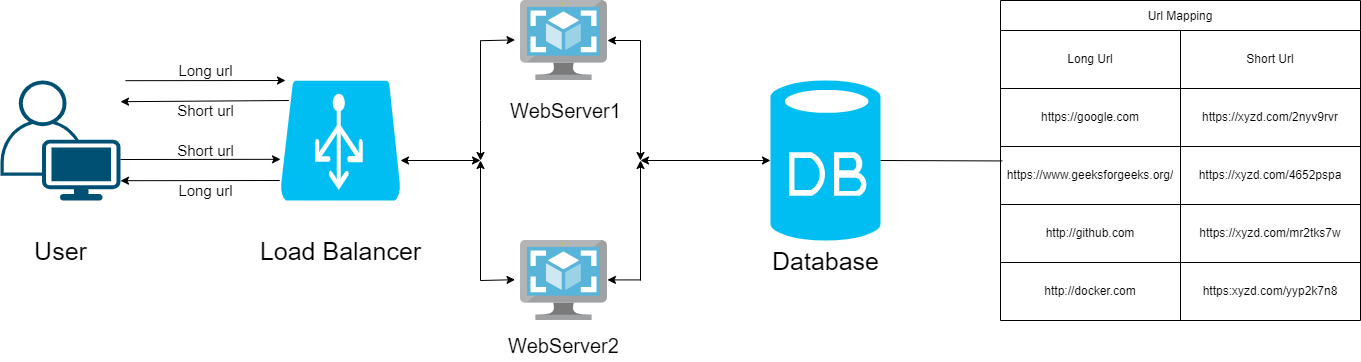

The diagram above was exported from draw.io. Its source (the exported page's mxGraphModel, read from the mxfile embedded in the PNG):
<mxGraphModel dx="2333" dy="687" grid="1" gridSize="10" guides="1" tooltips="1" connect="1" arrows="1" fold="1" page="1" pageScale="1" pageWidth="850" pageHeight="1100" math="0" shadow="0">
  <root>
    <mxCell id="0" />
    <mxCell id="1" parent="0" />
    <mxCell id="Njl4A7_utGf3pksuTPt6-3" value="" style="points=[[0.35,0,0],[0.98,0.51,0],[1,0.71,0],[0.67,1,0],[0,0.795,0],[0,0.65,0]];verticalLabelPosition=bottom;sketch=0;html=1;verticalAlign=top;aspect=fixed;align=center;pointerEvents=1;shape=mxgraph.cisco19.user;fillColor=#005073;strokeColor=none;" parent="1" vertex="1">
      <mxGeometry x="-640" y="400" width="120" height="120" as="geometry" />
    </mxCell>
    <mxCell id="Njl4A7_utGf3pksuTPt6-4" value="" style="verticalLabelPosition=bottom;html=1;verticalAlign=top;align=center;strokeColor=none;fillColor=#00BEF2;shape=mxgraph.azure.azure_load_balancer;" parent="1" vertex="1">
      <mxGeometry x="-360" y="400" width="120" height="120" as="geometry" />
    </mxCell>
    <mxCell id="Njl4A7_utGf3pksuTPt6-8" value="" style="sketch=0;aspect=fixed;html=1;points=[];align=center;image;fontSize=12;image=img/lib/mscae/VM_Images.svg;" parent="1" vertex="1">
      <mxGeometry x="-120" y="320" width="86.96" height="80" as="geometry" />
    </mxCell>
    <mxCell id="Njl4A7_utGf3pksuTPt6-11" value="" style="sketch=0;aspect=fixed;html=1;points=[];align=center;image;fontSize=12;image=img/lib/mscae/VM_Images.svg;" parent="1" vertex="1">
      <mxGeometry x="-120" y="560" width="86.96" height="80" as="geometry" />
    </mxCell>
    <mxCell id="Njl4A7_utGf3pksuTPt6-13" value="" style="verticalLabelPosition=bottom;html=1;verticalAlign=top;align=center;strokeColor=none;fillColor=#00BEF2;shape=mxgraph.azure.database;" parent="1" vertex="1">
      <mxGeometry x="130" y="400" width="110" height="160" as="geometry" />
    </mxCell>
    <mxCell id="Njl4A7_utGf3pksuTPt6-29" value="" style="endArrow=classic;startArrow=classic;html=1;rounded=0;" parent="1" edge="1">
      <mxGeometry width="50" height="50" relative="1" as="geometry">
        <mxPoint x="-240" y="480" as="sourcePoint" />
        <mxPoint x="-160" y="480" as="targetPoint" />
      </mxGeometry>
    </mxCell>
    <mxCell id="Njl4A7_utGf3pksuTPt6-31" value="" style="endArrow=classic;html=1;rounded=0;" parent="1" edge="1">
      <mxGeometry width="50" height="50" relative="1" as="geometry">
        <mxPoint x="-160" y="600" as="sourcePoint" />
        <mxPoint x="-160" y="480" as="targetPoint" />
        <Array as="points" />
      </mxGeometry>
    </mxCell>
    <mxCell id="Njl4A7_utGf3pksuTPt6-32" value="" style="endArrow=classic;html=1;rounded=0;entryX=-0.063;entryY=0.49;entryDx=0;entryDy=0;entryPerimeter=0;" parent="1" target="Njl4A7_utGf3pksuTPt6-11" edge="1">
      <mxGeometry width="50" height="50" relative="1" as="geometry">
        <mxPoint x="-160" y="600" as="sourcePoint" />
        <mxPoint x="-110" y="550" as="targetPoint" />
      </mxGeometry>
    </mxCell>
    <mxCell id="Njl4A7_utGf3pksuTPt6-33" value="" style="endArrow=classic;html=1;rounded=0;" parent="1" edge="1">
      <mxGeometry width="50" height="50" relative="1" as="geometry">
        <mxPoint x="-160" y="360" as="sourcePoint" />
        <mxPoint x="-160" y="480" as="targetPoint" />
        <Array as="points">
          <mxPoint x="-160" y="440" />
        </Array>
      </mxGeometry>
    </mxCell>
    <mxCell id="Njl4A7_utGf3pksuTPt6-34" value="" style="endArrow=classic;html=1;rounded=0;entryX=-0.063;entryY=0.49;entryDx=0;entryDy=0;entryPerimeter=0;" parent="1" edge="1">
      <mxGeometry width="50" height="50" relative="1" as="geometry">
        <mxPoint x="-160" y="360.21000000000004" as="sourcePoint" />
        <mxPoint x="-125.47847999999999" y="359.4100000000001" as="targetPoint" />
      </mxGeometry>
    </mxCell>
    <mxCell id="Njl4A7_utGf3pksuTPt6-36" value="" style="endArrow=classic;html=1;rounded=0;" parent="1" edge="1">
      <mxGeometry width="50" height="50" relative="1" as="geometry">
        <mxPoint y="360" as="sourcePoint" />
        <mxPoint x="-33.039999999999964" y="360" as="targetPoint" />
        <Array as="points" />
      </mxGeometry>
    </mxCell>
    <mxCell id="Njl4A7_utGf3pksuTPt6-37" value="" style="endArrow=classic;html=1;rounded=0;" parent="1" edge="1">
      <mxGeometry width="50" height="50" relative="1" as="geometry">
        <mxPoint y="599.41" as="sourcePoint" />
        <mxPoint x="-33.039999999999964" y="599.41" as="targetPoint" />
        <Array as="points" />
      </mxGeometry>
    </mxCell>
    <mxCell id="Njl4A7_utGf3pksuTPt6-39" value="" style="endArrow=classic;startArrow=classic;html=1;rounded=0;entryX=0;entryY=0.5;entryDx=0;entryDy=0;entryPerimeter=0;" parent="1" target="Njl4A7_utGf3pksuTPt6-13" edge="1">
      <mxGeometry width="50" height="50" relative="1" as="geometry">
        <mxPoint y="480" as="sourcePoint" />
        <mxPoint x="80" y="480" as="targetPoint" />
      </mxGeometry>
    </mxCell>
    <mxCell id="Njl4A7_utGf3pksuTPt6-40" value="" style="endArrow=classic;html=1;rounded=0;" parent="1" edge="1">
      <mxGeometry width="50" height="50" relative="1" as="geometry">
        <mxPoint y="600" as="sourcePoint" />
        <mxPoint y="480" as="targetPoint" />
      </mxGeometry>
    </mxCell>
    <mxCell id="Njl4A7_utGf3pksuTPt6-41" value="" style="endArrow=classic;html=1;rounded=0;" parent="1" edge="1">
      <mxGeometry width="50" height="50" relative="1" as="geometry">
        <mxPoint y="360" as="sourcePoint" />
        <mxPoint y="480" as="targetPoint" />
      </mxGeometry>
    </mxCell>
    <mxCell id="Njl4A7_utGf3pksuTPt6-43" value="" style="endArrow=none;html=1;rounded=0;entryX=0.5;entryY=1;entryDx=0;entryDy=0;entryPerimeter=0;startArrow=none;" parent="1" source="Njl4A7_utGf3pksuTPt6-102" target="Njl4A7_utGf3pksuTPt6-13" edge="1">
      <mxGeometry width="50" height="50" relative="1" as="geometry">
        <mxPoint x="120" y="680" as="sourcePoint" />
        <mxPoint x="110" y="510" as="targetPoint" />
        <Array as="points" />
      </mxGeometry>
    </mxCell>
    <mxCell id="Njl4A7_utGf3pksuTPt6-81" value="Url Mapping" style="shape=table;startSize=30;container=1;collapsible=0;childLayout=tableLayout;" parent="1" vertex="1">
      <mxGeometry x="360" y="320" width="360" height="320" as="geometry" />
    </mxCell>
    <mxCell id="Njl4A7_utGf3pksuTPt6-82" value="" style="shape=partialRectangle;collapsible=0;dropTarget=0;fillColor=none;top=0;left=0;bottom=0;right=0;points=[[0,0.5],[1,0.5]];portConstraint=eastwest;" parent="Njl4A7_utGf3pksuTPt6-81" vertex="1">
      <mxGeometry y="30" width="360" height="58" as="geometry" />
    </mxCell>
    <mxCell id="Njl4A7_utGf3pksuTPt6-83" value="Long Url" style="shape=partialRectangle;html=1;whiteSpace=wrap;connectable=0;overflow=hidden;fillColor=none;top=0;left=0;bottom=0;right=0;pointerEvents=1;" parent="Njl4A7_utGf3pksuTPt6-82" vertex="1">
      <mxGeometry width="180" height="58" as="geometry">
        <mxRectangle width="180" height="58" as="alternateBounds" />
      </mxGeometry>
    </mxCell>
    <mxCell id="Njl4A7_utGf3pksuTPt6-84" value="Short Url" style="shape=partialRectangle;html=1;whiteSpace=wrap;connectable=0;overflow=hidden;fillColor=none;top=0;left=0;bottom=0;right=0;pointerEvents=1;" parent="Njl4A7_utGf3pksuTPt6-82" vertex="1">
      <mxGeometry x="180" width="180" height="58" as="geometry">
        <mxRectangle width="180" height="58" as="alternateBounds" />
      </mxGeometry>
    </mxCell>
    <mxCell id="Njl4A7_utGf3pksuTPt6-85" value="" style="shape=partialRectangle;collapsible=0;dropTarget=0;fillColor=none;top=0;left=0;bottom=0;right=0;points=[[0,0.5],[1,0.5]];portConstraint=eastwest;" parent="Njl4A7_utGf3pksuTPt6-81" vertex="1">
      <mxGeometry y="88" width="360" height="58" as="geometry" />
    </mxCell>
    <mxCell id="Njl4A7_utGf3pksuTPt6-86" value="https://google.com" style="shape=partialRectangle;html=1;whiteSpace=wrap;connectable=0;overflow=hidden;fillColor=none;top=0;left=0;bottom=0;right=0;pointerEvents=1;" parent="Njl4A7_utGf3pksuTPt6-85" vertex="1">
      <mxGeometry width="180" height="58" as="geometry">
        <mxRectangle width="180" height="58" as="alternateBounds" />
      </mxGeometry>
    </mxCell>
    <UserObject label="https://xyzd.com/2nyv9rvr" link="https://tinyurl.com/2nyv9rvr" id="Njl4A7_utGf3pksuTPt6-87">
      <mxCell style="shape=partialRectangle;html=1;whiteSpace=wrap;connectable=0;overflow=hidden;fillColor=none;top=0;left=0;bottom=0;right=0;pointerEvents=1;" parent="Njl4A7_utGf3pksuTPt6-85" vertex="1">
        <mxGeometry x="180" width="180" height="58" as="geometry">
          <mxRectangle width="180" height="58" as="alternateBounds" />
        </mxGeometry>
      </mxCell>
    </UserObject>
    <mxCell id="Njl4A7_utGf3pksuTPt6-88" value="" style="shape=partialRectangle;collapsible=0;dropTarget=0;fillColor=none;top=0;left=0;bottom=0;right=0;points=[[0,0.5],[1,0.5]];portConstraint=eastwest;" parent="Njl4A7_utGf3pksuTPt6-81" vertex="1">
      <mxGeometry y="146" width="360" height="58" as="geometry" />
    </mxCell>
    <UserObject label="https://www.geeksforgeeks.org/" link="https://www.geeksforgeeks.org/" id="Njl4A7_utGf3pksuTPt6-89">
      <mxCell style="shape=partialRectangle;html=1;whiteSpace=wrap;connectable=0;overflow=hidden;fillColor=none;top=0;left=0;bottom=0;right=0;pointerEvents=1;" parent="Njl4A7_utGf3pksuTPt6-88" vertex="1">
        <mxGeometry width="180" height="58" as="geometry">
          <mxRectangle width="180" height="58" as="alternateBounds" />
        </mxGeometry>
      </mxCell>
    </UserObject>
    <UserObject label="https://xyzd.com/4652pspa" link="https://tinyurl.com/4652pspa" id="Njl4A7_utGf3pksuTPt6-90">
      <mxCell style="shape=partialRectangle;html=1;whiteSpace=wrap;connectable=0;overflow=hidden;fillColor=none;top=0;left=0;bottom=0;right=0;pointerEvents=1;" parent="Njl4A7_utGf3pksuTPt6-88" vertex="1">
        <mxGeometry x="180" width="180" height="58" as="geometry">
          <mxRectangle width="180" height="58" as="alternateBounds" />
        </mxGeometry>
      </mxCell>
    </UserObject>
    <mxCell id="Njl4A7_utGf3pksuTPt6-91" value="" style="shape=partialRectangle;collapsible=0;dropTarget=0;fillColor=none;top=0;left=0;bottom=0;right=0;points=[[0,0.5],[1,0.5]];portConstraint=eastwest;" parent="Njl4A7_utGf3pksuTPt6-81" vertex="1">
      <mxGeometry y="204" width="360" height="58" as="geometry" />
    </mxCell>
    <mxCell id="Njl4A7_utGf3pksuTPt6-92" value="http://github.com" style="shape=partialRectangle;html=1;whiteSpace=wrap;connectable=0;overflow=hidden;fillColor=none;top=0;left=0;bottom=0;right=0;pointerEvents=1;" parent="Njl4A7_utGf3pksuTPt6-91" vertex="1">
      <mxGeometry width="180" height="58" as="geometry">
        <mxRectangle width="180" height="58" as="alternateBounds" />
      </mxGeometry>
    </mxCell>
    <UserObject label="https://xyzd.com/mr2tks7w" link="https://tinyurl.com/mr2tks7w" id="Njl4A7_utGf3pksuTPt6-93">
      <mxCell style="shape=partialRectangle;html=1;whiteSpace=wrap;connectable=0;overflow=hidden;fillColor=none;top=0;left=0;bottom=0;right=0;pointerEvents=1;" parent="Njl4A7_utGf3pksuTPt6-91" vertex="1">
        <mxGeometry x="180" width="180" height="58" as="geometry">
          <mxRectangle width="180" height="58" as="alternateBounds" />
        </mxGeometry>
      </mxCell>
    </UserObject>
    <mxCell id="Njl4A7_utGf3pksuTPt6-94" value="" style="shape=partialRectangle;collapsible=0;dropTarget=0;fillColor=none;top=0;left=0;bottom=0;right=0;points=[[0,0.5],[1,0.5]];portConstraint=eastwest;" parent="Njl4A7_utGf3pksuTPt6-81" vertex="1">
      <mxGeometry y="262" width="360" height="58" as="geometry" />
    </mxCell>
    <mxCell id="Njl4A7_utGf3pksuTPt6-95" value="http://docker.com" style="shape=partialRectangle;html=1;whiteSpace=wrap;connectable=0;overflow=hidden;fillColor=none;top=0;left=0;bottom=0;right=0;pointerEvents=1;" parent="Njl4A7_utGf3pksuTPt6-94" vertex="1">
      <mxGeometry width="180" height="58" as="geometry">
        <mxRectangle width="180" height="58" as="alternateBounds" />
      </mxGeometry>
    </mxCell>
    <UserObject label="https:xyzd.com/yyp2k7n8" link="https://tinyurl.com/yyp2k7n8" id="Njl4A7_utGf3pksuTPt6-96">
      <mxCell style="shape=partialRectangle;html=1;whiteSpace=wrap;connectable=0;overflow=hidden;fillColor=none;top=0;left=0;bottom=0;right=0;pointerEvents=1;" parent="Njl4A7_utGf3pksuTPt6-94" vertex="1">
        <mxGeometry x="180" width="180" height="58" as="geometry">
          <mxRectangle width="180" height="58" as="alternateBounds" />
        </mxGeometry>
      </mxCell>
    </UserObject>
    <mxCell id="Njl4A7_utGf3pksuTPt6-98" value="&lt;span style=&quot;font-size: 25px&quot;&gt;User&lt;/span&gt;" style="text;html=1;align=center;verticalAlign=middle;resizable=0;points=[];autosize=1;strokeColor=none;fillColor=none;" parent="1" vertex="1">
      <mxGeometry x="-615" y="560" width="70" height="20" as="geometry" />
    </mxCell>
    <mxCell id="Njl4A7_utGf3pksuTPt6-99" value="Load Balancer" style="text;html=1;align=center;verticalAlign=middle;resizable=0;points=[];autosize=1;strokeColor=none;fillColor=none;fontSize=25;" parent="1" vertex="1">
      <mxGeometry x="-390" y="550" width="180" height="40" as="geometry" />
    </mxCell>
    <mxCell id="Njl4A7_utGf3pksuTPt6-100" value="WebServer1" style="text;html=1;align=center;verticalAlign=middle;resizable=0;points=[];autosize=1;strokeColor=none;fillColor=none;fontSize=20;" parent="1" vertex="1">
      <mxGeometry x="-140" y="415" width="130" height="30" as="geometry" />
    </mxCell>
    <mxCell id="Njl4A7_utGf3pksuTPt6-101" value="WebServer2" style="text;html=1;align=center;verticalAlign=middle;resizable=0;points=[];autosize=1;strokeColor=none;fillColor=none;fontSize=20;" parent="1" vertex="1">
      <mxGeometry x="-141.51999999999998" y="650" width="130" height="30" as="geometry" />
    </mxCell>
    <mxCell id="Njl4A7_utGf3pksuTPt6-102" value="Database" style="text;html=1;align=center;verticalAlign=middle;resizable=0;points=[];autosize=1;strokeColor=none;fillColor=none;fontSize=25;" parent="1" vertex="1">
      <mxGeometry x="125" y="560" width="120" height="40" as="geometry" />
    </mxCell>
    <mxCell id="Njl4A7_utGf3pksuTPt6-109" value="" style="endArrow=none;html=1;rounded=0;entryX=1;entryY=0.5;entryDx=0;entryDy=0;entryPerimeter=0;exitX=0.005;exitY=0.249;exitDx=0;exitDy=0;exitPerimeter=0;" parent="1" target="Njl4A7_utGf3pksuTPt6-13" edge="1" source="Njl4A7_utGf3pksuTPt6-88">
      <mxGeometry width="50" height="50" relative="1" as="geometry">
        <mxPoint x="350" y="480" as="sourcePoint" />
        <mxPoint x="170" y="520" as="targetPoint" />
        <Array as="points" />
      </mxGeometry>
    </mxCell>
    <mxCell id="Njl4A7_utGf3pksuTPt6-116" value="Long url" style="text;html=1;align=center;verticalAlign=middle;resizable=0;points=[];autosize=1;strokeColor=none;fillColor=none;fontSize=15;" parent="1" vertex="1">
      <mxGeometry x="-470" y="380" width="70" height="20" as="geometry" />
    </mxCell>
    <mxCell id="Njl4A7_utGf3pksuTPt6-118" value="Short url" style="text;html=1;align=center;verticalAlign=middle;resizable=0;points=[];autosize=1;strokeColor=none;fillColor=none;fontSize=15;" parent="1" vertex="1">
      <mxGeometry x="-470" y="420" width="70" height="20" as="geometry" />
    </mxCell>
    <mxCell id="Njl4A7_utGf3pksuTPt6-119" value="Short url" style="text;html=1;align=center;verticalAlign=middle;resizable=0;points=[];autosize=1;strokeColor=none;fillColor=none;fontSize=15;" parent="1" vertex="1">
      <mxGeometry x="-470" y="460" width="70" height="20" as="geometry" />
    </mxCell>
    <mxCell id="Njl4A7_utGf3pksuTPt6-120" value="Long url" style="text;html=1;align=center;verticalAlign=middle;resizable=0;points=[];autosize=1;strokeColor=none;fillColor=none;fontSize=15;" parent="1" vertex="1">
      <mxGeometry x="-470" y="500" width="70" height="20" as="geometry" />
    </mxCell>
    <mxCell id="Njl4A7_utGf3pksuTPt6-121" value="" style="endArrow=classic;html=1;rounded=0;fontSize=15;" parent="1" edge="1">
      <mxGeometry width="50" height="50" relative="1" as="geometry">
        <mxPoint x="-515" y="400.18" as="sourcePoint" />
        <mxPoint x="-355" y="400" as="targetPoint" />
      </mxGeometry>
    </mxCell>
    <mxCell id="Njl4A7_utGf3pksuTPt6-124" value="" style="endArrow=classic;html=1;rounded=0;fontSize=15;" parent="1" edge="1">
      <mxGeometry width="50" height="50" relative="1" as="geometry">
        <mxPoint x="-520" y="479" as="sourcePoint" />
        <mxPoint x="-360" y="478.82000000000005" as="targetPoint" />
      </mxGeometry>
    </mxCell>
    <mxCell id="Njl4A7_utGf3pksuTPt6-140" value="" style="endArrow=classic;html=1;rounded=0;fontSize=15;entryX=0.98;entryY=0.51;entryDx=0;entryDy=0;entryPerimeter=0;exitX=0.05;exitY=0.5;exitDx=0;exitDy=0;exitPerimeter=0;" parent="1" edge="1">
      <mxGeometry width="50" height="50" relative="1" as="geometry">
        <mxPoint x="-351.6" y="420.00000000000006" as="sourcePoint" />
        <mxPoint x="-520.0000000000001" y="421.2000000000001" as="targetPoint" />
      </mxGeometry>
    </mxCell>
    <mxCell id="Njl4A7_utGf3pksuTPt6-141" value="" style="endArrow=classic;html=1;rounded=0;fontSize=15;entryX=0.98;entryY=0.51;entryDx=0;entryDy=0;entryPerimeter=0;" parent="1" edge="1">
      <mxGeometry width="50" height="50" relative="1" as="geometry">
        <mxPoint x="-360.8" y="500" as="sourcePoint" />
        <mxPoint x="-520.0000000000001" y="500.20000000000005" as="targetPoint" />
      </mxGeometry>
    </mxCell>
  </root>
</mxGraphModel>